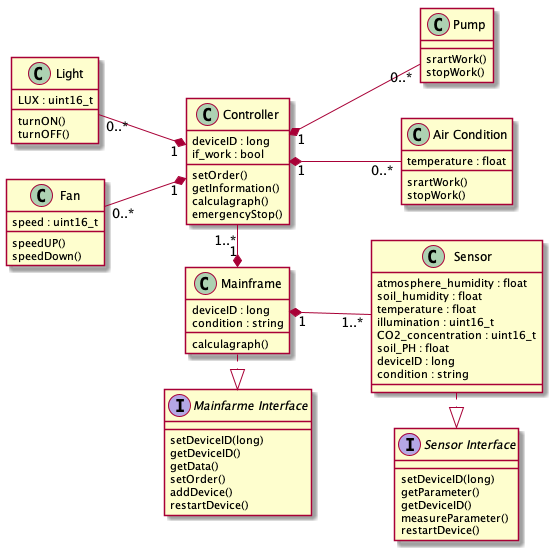

The diagram above was rendered by PlantUML. Its source (embedded in the PNG):
@startuml 主机与传感器类图
left to right direction
class "Sensor" as sensor {
    atmosphere_humidity : float
    soil_humidity : float
    temperature : float
    illumination : uint16_t
    ' uint16_t 即 unsigned short int
    CO2_concentration : uint16_t
    ' PPM
    soil_PH : float
    ' 唯一时间戳
    deviceID : long
    condition : string

}

interface "Sensor Interface" as sensor_I {
    setDeviceID(long)
    getParameter() 
    getDeviceID()
    measureParameter()
    restartDevice()
}

class "Mainframe" as mainframe {
    deviceID : long
    condition : string
    calculagraph()
}

interface "Mainfarme Interface" as mainframe_I {
    setDeviceID(long)
    getDeviceID()
    getData()
    setOrder()
    addDevice()
    restartDevice()
}

class "Controller" as controller {
    deviceID : long
    if_work : bool 
    setOrder()
    getInformation()
    calculagraph()
    emergencyStop()
}
class "Fan" as fan {
    speed : uint16_t
    speedUP()
    speedDown()
}

class "Light" as light {
    LUX : uint16_t
    turnON()
    turnOFF()
}
class "Pump" as pump {
    srartWork()
    stopWork()

}

class "Air Condition" as aircondition {
    temperature : float
    srartWork()
    stopWork()
}

sensor .right.|> sensor_I
mainframe .right.|> mainframe_I

controller "1" *-up- "0..*" fan
controller "1" *-up- "0..*" light
controller "1" *-- "0..*" pump
controller "1" *-- "0..*" aircondition

mainframe "1" *-- "1..*" sensor
mainframe "1" *-left- "1..*" controller

@enduml